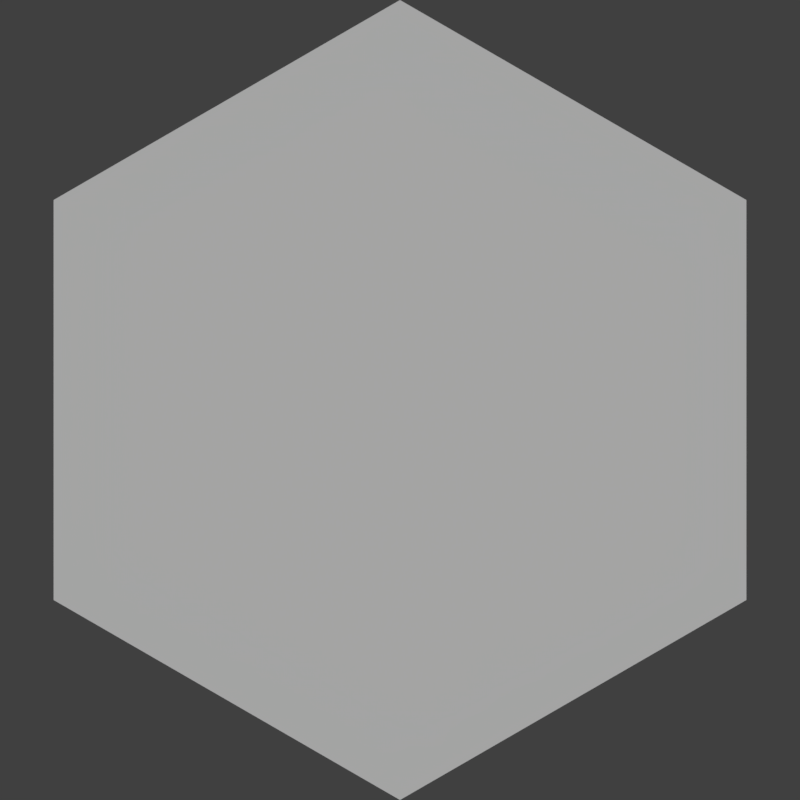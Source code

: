# Source: Hex.blend  (saved by Blender 2.78.0; exported with 4.5.12 LTS)
import bpy
from mathutils import Matrix  # noqa: F401  (used for matrix-valued properties, if any)

bpy.ops.wm.read_factory_settings(use_empty=True)
scene = bpy.context.scene
scene.name = 'Scene'

# ---- collections
col_collection_1 = bpy.data.collections.new('Collection 1'); scene.collection.children.link(col_collection_1)

# ---- materials (node trees are filled in below, after node groups)
mat_material_001 = bpy.data.materials.new('Material.001')
mat_material_001.alpha_threshold = 0.0
mat_material_001.use_transparent_shadow = False
mat_material_001.preview_render_type = 'FLAT'
mat_material_001.diffuse_color = (1.0, 1.0, 1.0, 1.0)
mat_material_001.roughness = 0.5
mat_material_001.specular_intensity = 0.0

# ---- material node trees

# ---- world
world_world = bpy.data.worlds.new('World'); scene.world = world_world
world_world.color = (0.05088, 0.05088, 0.05088)
world_world.use_sun_shadow = False
world_world.sun_shadow_jitter_overblur = 0.0
world_world.cycles.sampling_method = 'MANUAL'

# ---- cameras
cam_camera = bpy.data.cameras.new('Camera')
cam_camera.type = 'ORTHO'
cam_camera.clip_end = 100.0
cam_camera.lens = 35.0
cam_camera.sensor_width = 32.0
cam_camera.sensor_height = 18.0
cam_camera.ortho_scale = 1.0
cam_camera.dof.focus_distance = 0.0
cam_camera.dof.aperture_fstop = 128.0

# ---- lights
light_lamp = bpy.data.lights.new('Lamp', 'SUN')
light_lamp.transmission_factor = 0.0
light_lamp.cutoff_distance = 30.0
light_lamp.angle = 0.1993
light_lamp.energy = 1.0
light_lamp.shadow_buffer_clip_start = 1.001
light_lamp.shadow_soft_size = 0.1
light_lamp.shadow_cascade_max_distance = 1000.0

# ---- meshes
me_cylinder = bpy.data.meshes.new('Cylinder')
me_cylinder.from_pydata([(0.0, 1.0, -1.0), (0.0, 1.0, 1.0), (0.866, 0.5, -1.0), (0.866, 0.5, 1.0), (0.866, -0.5, -1.0), (0.866, -0.5, 1.0), (-8.742e-08, -1.0, -1.0), (-8.742e-08, -1.0, 1.0), (-0.866, -0.5, -1.0), (-0.866, -0.5, 1.0), (-0.866, 0.5, -1.0), (-0.866, 0.5, 1.0)], [], [(0, 1, 3, 2), (2, 3, 5, 4), (4, 5, 7, 6), (6, 7, 9, 8), (3, 1, 11, 9, 7, 5), (8, 9, 11, 10), (10, 11, 1, 0), (0, 2, 4, 6, 8, 10)])
me_cylinder.materials.append(mat_material_001)
me_cylinder.use_remesh_preserve_volume = False
me_cylinder.use_remesh_preserve_attributes = False
me_cylinder.use_mirror_vertex_groups = False
me_cylinder.update()

# ---- objects
ob_cylinder = bpy.data.objects.new('Cylinder', me_cylinder)
ob_lamp = bpy.data.objects.new('Lamp', light_lamp)
ob_camera = bpy.data.objects.new('Camera', cam_camera)

# ---- transforms, parenting, visibility, modifiers, constraints
ob_cylinder.location = (0.0, 0.0, 0.0)
ob_cylinder.scale = (0.5, 0.5, 0.5)
ob_cylinder.lineart.crease_threshold = 0.0
ob_lamp.location = (0.0, 0.0, 0.0)
ob_lamp.lock_rotations_4d = False
ob_lamp.empty_display_type = 'ARROWS'
ob_lamp.color = (0.0, 0.0, 0.0, 0.0)
ob_lamp.lineart.crease_threshold = 0.0
ob_camera.location = (0.0, 0.0, 10.0)
ob_camera.scale = (1.0, 1.0, 1.0)
ob_camera.lock_rotations_4d = False
ob_camera.empty_display_type = 'ARROWS'
ob_camera.color = (0.0, 0.0, 0.0, 0.0)
ob_camera.display_type = 'WIRE'
ob_camera.lineart.crease_threshold = 0.0

# ---- collection membership
col_collection_1.objects.link(ob_cylinder)
col_collection_1.objects.link(ob_lamp)
col_collection_1.objects.link(ob_camera)

# ---- scene / render settings (as saved in the file)
scene.camera = ob_camera
scene.frame_start = 1; scene.frame_end = 250; scene.frame_set(2)
scene.render.engine = 'BLENDER_EEVEE_NEXT'
scene.render.image_settings.compression = 0
scene.render.resolution_x = 200
scene.render.resolution_y = 200
scene.render.dither_intensity = 0.0
scene.render.film_transparent = True
scene.cycles.use_denoising = False
scene.cycles.samples = 128
scene.cycles.sampling_pattern = 'TABULATED_SOBOL'
scene.cycles.light_sampling_threshold = 0.0
scene.cycles.use_adaptive_sampling = False
scene.cycles.use_light_tree = False
scene.cycles.blur_glossy = 0.0
scene.cycles.sample_clamp_indirect = 0.0
scene.view_settings.view_transform = 'Standard'
bpy.context.view_layer.update()
